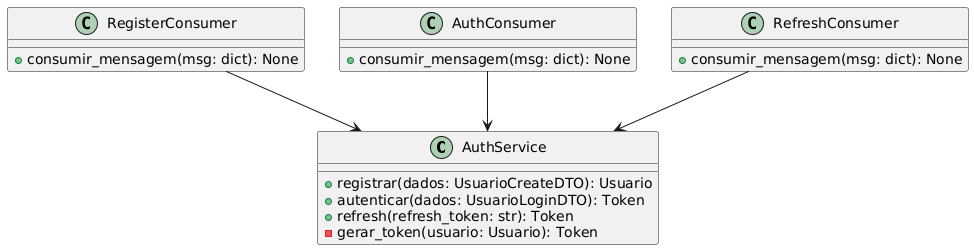

The diagram above was rendered by PlantUML. Its source (embedded in the PNG):
@startuml
skinparam actorStyle awesome

    class AuthService {
        + registrar(dados: UsuarioCreateDTO): Usuario
        + autenticar(dados: UsuarioLoginDTO): Token
        + refresh(refresh_token: str): Token
        - gerar_token(usuario: Usuario): Token
    }
    
    class RegisterConsumer {
        + consumir_mensagem(msg: dict): None
    }

    class AuthConsumer {
        + consumir_mensagem(msg: dict): None
    }

    class RefreshConsumer {
        + consumir_mensagem(msg: dict): None
    }

    RegisterConsumer --> AuthService
    AuthConsumer --> AuthService
    RefreshConsumer --> AuthService
@enduml